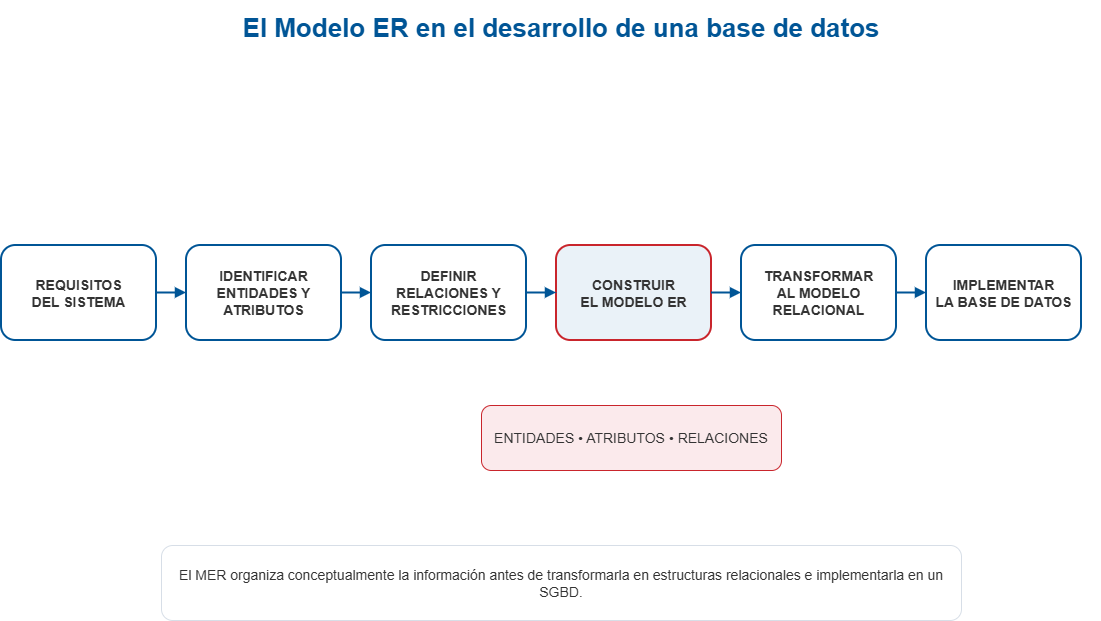

The diagram above was exported from draw.io. Its source (the exported page's mxGraphModel, read from the mxfile embedded in the PNG):
<mxGraphModel dx="1426" dy="841" grid="1" gridSize="10" guides="1" tooltips="1" connect="1" arrows="1" fold="1" page="1" pageScale="1" pageWidth="1200" pageHeight="760" math="0" shadow="0">
  <root>
    <mxCell id="0" />
    <mxCell id="1" parent="0" />
    <mxCell id="t" parent="1" style="text;html=1;align=center;verticalAlign=middle;fontSize=26;fontColor=#005596;fontFamily=Arial;whiteSpace=wrap;" value="&lt;b&gt;El Modelo ER en el desarrollo de una base de datos&lt;/b&gt;" vertex="1">
      <mxGeometry height="55" width="1080" x="60" y="25" as="geometry" />
    </mxCell>
    <mxCell id="s0" parent="1" style="rounded=1;whiteSpace=wrap;html=1;align=center;verticalAlign=middle;fillColor=#FFFFFF;strokeColor=#005596;strokeWidth=2;fontColor=#333333;fontFamily=Arial;fontSize=14;" value="&lt;b&gt;REQUISITOS&#10;DEL SISTEMA&lt;/b&gt;" vertex="1">
      <mxGeometry height="95" width="155" x="40" y="270" as="geometry" />
    </mxCell>
    <mxCell id="s1" parent="1" style="rounded=1;whiteSpace=wrap;html=1;align=center;verticalAlign=middle;fillColor=#FFFFFF;strokeColor=#005596;strokeWidth=2;fontColor=#333333;fontFamily=Arial;fontSize=14;" value="&lt;b&gt;IDENTIFICAR&#10;ENTIDADES Y&#10;ATRIBUTOS&lt;/b&gt;" vertex="1">
      <mxGeometry height="95" width="155" x="225" y="270" as="geometry" />
    </mxCell>
    <mxCell id="s2" parent="1" style="rounded=1;whiteSpace=wrap;html=1;align=center;verticalAlign=middle;fillColor=#FFFFFF;strokeColor=#005596;strokeWidth=2;fontColor=#333333;fontFamily=Arial;fontSize=14;" value="&lt;b&gt;DEFINIR&#10;RELACIONES Y&#10;RESTRICCIONES&lt;/b&gt;" vertex="1">
      <mxGeometry height="95" width="155" x="410" y="270" as="geometry" />
    </mxCell>
    <mxCell id="s3" parent="1" style="rounded=1;whiteSpace=wrap;html=1;align=center;verticalAlign=middle;fillColor=#EAF2F8;strokeColor=#C9252C;strokeWidth=2;fontColor=#333333;fontFamily=Arial;fontSize=14;" value="&lt;b&gt;CONSTRUIR&#10;EL MODELO ER&lt;/b&gt;" vertex="1">
      <mxGeometry height="95" width="155" x="595" y="270" as="geometry" />
    </mxCell>
    <mxCell id="s4" parent="1" style="rounded=1;whiteSpace=wrap;html=1;align=center;verticalAlign=middle;fillColor=#FFFFFF;strokeColor=#005596;strokeWidth=2;fontColor=#333333;fontFamily=Arial;fontSize=14;" value="&lt;b&gt;TRANSFORMAR&#10;AL MODELO&#10;RELACIONAL&lt;/b&gt;" vertex="1">
      <mxGeometry height="95" width="155" x="780" y="270" as="geometry" />
    </mxCell>
    <mxCell id="s5" parent="1" style="rounded=1;whiteSpace=wrap;html=1;align=center;verticalAlign=middle;fillColor=#FFFFFF;strokeColor=#005596;strokeWidth=2;fontColor=#333333;fontFamily=Arial;fontSize=14;" value="&lt;b&gt;IMPLEMENTAR&#10;LA BASE DE DATOS&lt;/b&gt;" vertex="1">
      <mxGeometry height="95" width="155" x="965" y="270" as="geometry" />
    </mxCell>
    <mxCell id="e0" edge="1" parent="1" source="s0" style="edgeStyle=orthogonalEdgeStyle;rounded=0;html=1;strokeColor=#005596;strokeWidth=2;endArrow=block;endFill=1;" target="s1" value="">
      <mxGeometry relative="1" as="geometry" />
    </mxCell>
    <mxCell id="e1" edge="1" parent="1" source="s1" style="edgeStyle=orthogonalEdgeStyle;rounded=0;html=1;strokeColor=#005596;strokeWidth=2;endArrow=block;endFill=1;" target="s2" value="">
      <mxGeometry relative="1" as="geometry" />
    </mxCell>
    <mxCell id="e2" edge="1" parent="1" source="s2" style="edgeStyle=orthogonalEdgeStyle;rounded=0;html=1;strokeColor=#005596;strokeWidth=2;endArrow=block;endFill=1;" target="s3" value="">
      <mxGeometry relative="1" as="geometry" />
    </mxCell>
    <mxCell id="e3" edge="1" parent="1" source="s3" style="edgeStyle=orthogonalEdgeStyle;rounded=0;html=1;strokeColor=#005596;strokeWidth=2;endArrow=block;endFill=1;" target="s4" value="">
      <mxGeometry relative="1" as="geometry" />
    </mxCell>
    <mxCell id="e4" edge="1" parent="1" source="s4" style="edgeStyle=orthogonalEdgeStyle;rounded=0;html=1;strokeColor=#005596;strokeWidth=2;endArrow=block;endFill=1;" target="s5" value="">
      <mxGeometry relative="1" as="geometry" />
    </mxCell>
    <mxCell id="core" parent="1" style="rounded=1;whiteSpace=wrap;html=1;align=center;verticalAlign=middle;spacing=10;fillColor=#FBEAEC;strokeColor=#C9252C;strokeWidth=1;fontColor=#333333;fontFamily=Arial;fontSize=14;" value="ENTIDADES   •   ATRIBUTOS   •   RELACIONES" vertex="1">
      <mxGeometry height="65" width="300" x="520" y="430" as="geometry" />
    </mxCell>
    <mxCell id="n" parent="1" style="rounded=1;whiteSpace=wrap;html=1;align=center;verticalAlign=middle;spacing=10;fillColor=#FFFFFF;strokeColor=#D7DEE7;strokeWidth=1;fontColor=#333333;fontFamily=Arial;fontSize=14;" value="El MER organiza conceptualmente la información antes de transformarla en estructuras relacionales e implementarla en un SGBD." vertex="1">
      <mxGeometry height="75" width="800" x="200" y="570" as="geometry" />
    </mxCell>
  </root>
</mxGraphModel>